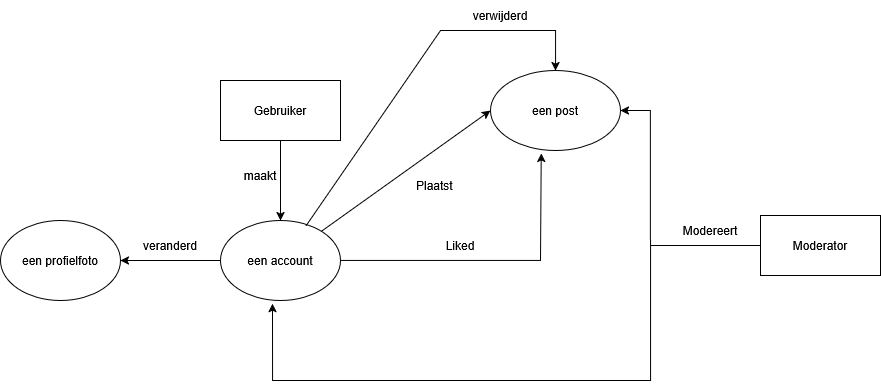

The diagram above was exported from draw.io. Its source (the exported page's mxGraphModel, read from the mxfile embedded in the PNG):
<mxGraphModel dx="992" dy="535" grid="1" gridSize="10" guides="1" tooltips="1" connect="1" arrows="1" fold="1" page="1" pageScale="1" pageWidth="850" pageHeight="1100" math="0" shadow="0">
  <root>
    <mxCell id="0" />
    <mxCell id="1" parent="0" />
    <mxCell id="C1sHBSwflk0DDlN42CYv-1" value="Gebruiker" style="rounded=0;whiteSpace=wrap;html=1;" parent="1" vertex="1">
      <mxGeometry x="630" y="300" width="120" height="60" as="geometry" />
    </mxCell>
    <mxCell id="C1sHBSwflk0DDlN42CYv-19" value="Moderator" style="rounded=0;whiteSpace=wrap;html=1;" parent="1" vertex="1">
      <mxGeometry x="1170" y="435" width="120" height="60" as="geometry" />
    </mxCell>
    <mxCell id="G_xwVspSRDNSk2uHCeVt-18" value="" style="endArrow=classic;html=1;rounded=0;entryX=0;entryY=0.5;entryDx=0;entryDy=0;" edge="1" parent="1" source="G_xwVspSRDNSk2uHCeVt-32" target="G_xwVspSRDNSk2uHCeVt-26">
      <mxGeometry width="50" height="50" relative="1" as="geometry">
        <mxPoint x="880" y="410" as="sourcePoint" />
        <mxPoint x="910" y="330" as="targetPoint" />
      </mxGeometry>
    </mxCell>
    <mxCell id="G_xwVspSRDNSk2uHCeVt-19" value="Plaatst" style="text;strokeColor=none;fillColor=none;align=left;verticalAlign=middle;spacingLeft=4;spacingRight=4;overflow=hidden;points=[[0,0.5],[1,0.5]];portConstraint=eastwest;rotatable=0;whiteSpace=wrap;html=1;" vertex="1" parent="1">
      <mxGeometry x="820" y="390" width="80" height="30" as="geometry" />
    </mxCell>
    <mxCell id="G_xwVspSRDNSk2uHCeVt-23" value="Liked" style="text;html=1;align=center;verticalAlign=middle;whiteSpace=wrap;rounded=0;" vertex="1" parent="1">
      <mxGeometry x="840" y="450" width="60" height="30" as="geometry" />
    </mxCell>
    <mxCell id="G_xwVspSRDNSk2uHCeVt-25" value="Modereert" style="text;html=1;align=center;verticalAlign=middle;whiteSpace=wrap;rounded=0;" vertex="1" parent="1">
      <mxGeometry x="1090" y="435" width="60" height="30" as="geometry" />
    </mxCell>
    <mxCell id="G_xwVspSRDNSk2uHCeVt-26" value="" style="ellipse;whiteSpace=wrap;html=1;" vertex="1" parent="1">
      <mxGeometry x="900" y="290" width="130" height="80" as="geometry" />
    </mxCell>
    <mxCell id="G_xwVspSRDNSk2uHCeVt-28" value="een post" style="text;html=1;align=center;verticalAlign=middle;whiteSpace=wrap;rounded=0;" vertex="1" parent="1">
      <mxGeometry x="935" y="315" width="60" height="30" as="geometry" />
    </mxCell>
    <mxCell id="G_xwVspSRDNSk2uHCeVt-30" value="" style="endArrow=classic;html=1;rounded=0;exitX=0.5;exitY=1;exitDx=0;exitDy=0;entryX=0.5;entryY=0;entryDx=0;entryDy=0;" edge="1" parent="1" source="C1sHBSwflk0DDlN42CYv-1">
      <mxGeometry width="50" height="50" relative="1" as="geometry">
        <mxPoint x="670" y="470" as="sourcePoint" />
        <mxPoint x="690" y="440" as="targetPoint" />
      </mxGeometry>
    </mxCell>
    <mxCell id="G_xwVspSRDNSk2uHCeVt-32" value="" style="ellipse;whiteSpace=wrap;html=1;" vertex="1" parent="1">
      <mxGeometry x="630" y="440" width="120" height="80" as="geometry" />
    </mxCell>
    <mxCell id="G_xwVspSRDNSk2uHCeVt-33" value="een account" style="text;html=1;align=center;verticalAlign=middle;whiteSpace=wrap;rounded=0;" vertex="1" parent="1">
      <mxGeometry x="650" y="465" width="80" height="30" as="geometry" />
    </mxCell>
    <mxCell id="G_xwVspSRDNSk2uHCeVt-34" value="" style="endArrow=classic;html=1;rounded=0;exitX=1;exitY=0.5;exitDx=0;exitDy=0;entryX=0.39;entryY=1.037;entryDx=0;entryDy=0;entryPerimeter=0;" edge="1" parent="1" source="G_xwVspSRDNSk2uHCeVt-32" target="G_xwVspSRDNSk2uHCeVt-26">
      <mxGeometry width="50" height="50" relative="1" as="geometry">
        <mxPoint x="760" y="500" as="sourcePoint" />
        <mxPoint x="1010" y="480" as="targetPoint" />
        <Array as="points">
          <mxPoint x="950" y="480" />
        </Array>
      </mxGeometry>
    </mxCell>
    <mxCell id="G_xwVspSRDNSk2uHCeVt-38" value="" style="endArrow=none;html=1;rounded=0;entryX=0;entryY=0.5;entryDx=0;entryDy=0;" edge="1" parent="1" target="C1sHBSwflk0DDlN42CYv-19">
      <mxGeometry width="50" height="50" relative="1" as="geometry">
        <mxPoint x="1060" y="465" as="sourcePoint" />
        <mxPoint x="930" y="410" as="targetPoint" />
      </mxGeometry>
    </mxCell>
    <mxCell id="G_xwVspSRDNSk2uHCeVt-40" value="" style="endArrow=classic;html=1;rounded=0;entryX=0.433;entryY=1.039;entryDx=0;entryDy=0;entryPerimeter=0;" edge="1" parent="1" target="G_xwVspSRDNSk2uHCeVt-32">
      <mxGeometry width="50" height="50" relative="1" as="geometry">
        <mxPoint x="1060" y="460" as="sourcePoint" />
        <mxPoint x="1020" y="610" as="targetPoint" />
        <Array as="points">
          <mxPoint x="1060" y="600" />
          <mxPoint x="682" y="600" />
        </Array>
      </mxGeometry>
    </mxCell>
    <mxCell id="G_xwVspSRDNSk2uHCeVt-41" value="" style="endArrow=classic;html=1;rounded=0;entryX=1;entryY=0.5;entryDx=0;entryDy=0;" edge="1" parent="1" target="G_xwVspSRDNSk2uHCeVt-26">
      <mxGeometry width="50" height="50" relative="1" as="geometry">
        <mxPoint x="1060" y="460" as="sourcePoint" />
        <mxPoint x="1090" y="390" as="targetPoint" />
        <Array as="points">
          <mxPoint x="1060" y="330" />
        </Array>
      </mxGeometry>
    </mxCell>
    <mxCell id="G_xwVspSRDNSk2uHCeVt-42" value="maakt" style="text;html=1;align=center;verticalAlign=middle;whiteSpace=wrap;rounded=0;" vertex="1" parent="1">
      <mxGeometry x="650" y="380" width="40" height="30" as="geometry" />
    </mxCell>
    <mxCell id="G_xwVspSRDNSk2uHCeVt-46" value="" style="endArrow=classic;html=1;rounded=0;entryX=0.5;entryY=0;entryDx=0;entryDy=0;exitX=0.712;exitY=0.067;exitDx=0;exitDy=0;exitPerimeter=0;" edge="1" parent="1" source="G_xwVspSRDNSk2uHCeVt-32" target="G_xwVspSRDNSk2uHCeVt-26">
      <mxGeometry width="50" height="50" relative="1" as="geometry">
        <mxPoint x="720" y="441" as="sourcePoint" />
        <mxPoint x="1020" y="230" as="targetPoint" />
        <Array as="points">
          <mxPoint x="850" y="250" />
          <mxPoint x="965" y="250" />
        </Array>
      </mxGeometry>
    </mxCell>
    <mxCell id="G_xwVspSRDNSk2uHCeVt-47" value="verwijderd" style="text;html=1;align=center;verticalAlign=middle;whiteSpace=wrap;rounded=0;" vertex="1" parent="1">
      <mxGeometry x="880" y="220" width="60" height="30" as="geometry" />
    </mxCell>
    <mxCell id="G_xwVspSRDNSk2uHCeVt-48" value="" style="ellipse;whiteSpace=wrap;html=1;" vertex="1" parent="1">
      <mxGeometry x="410" y="440" width="120" height="80" as="geometry" />
    </mxCell>
    <mxCell id="G_xwVspSRDNSk2uHCeVt-50" value="" style="endArrow=classic;html=1;rounded=0;exitX=0;exitY=0.5;exitDx=0;exitDy=0;entryX=1;entryY=0.5;entryDx=0;entryDy=0;" edge="1" parent="1" source="G_xwVspSRDNSk2uHCeVt-32" target="G_xwVspSRDNSk2uHCeVt-48">
      <mxGeometry width="50" height="50" relative="1" as="geometry">
        <mxPoint x="580" y="580" as="sourcePoint" />
        <mxPoint x="630" y="530" as="targetPoint" />
      </mxGeometry>
    </mxCell>
    <mxCell id="G_xwVspSRDNSk2uHCeVt-51" value="een profielfoto" style="text;html=1;align=center;verticalAlign=middle;whiteSpace=wrap;rounded=0;" vertex="1" parent="1">
      <mxGeometry x="420" y="465" width="100" height="30" as="geometry" />
    </mxCell>
    <mxCell id="G_xwVspSRDNSk2uHCeVt-52" value="veranderd" style="text;html=1;align=center;verticalAlign=middle;whiteSpace=wrap;rounded=0;" vertex="1" parent="1">
      <mxGeometry x="550" y="450" width="60" height="30" as="geometry" />
    </mxCell>
  </root>
</mxGraphModel>